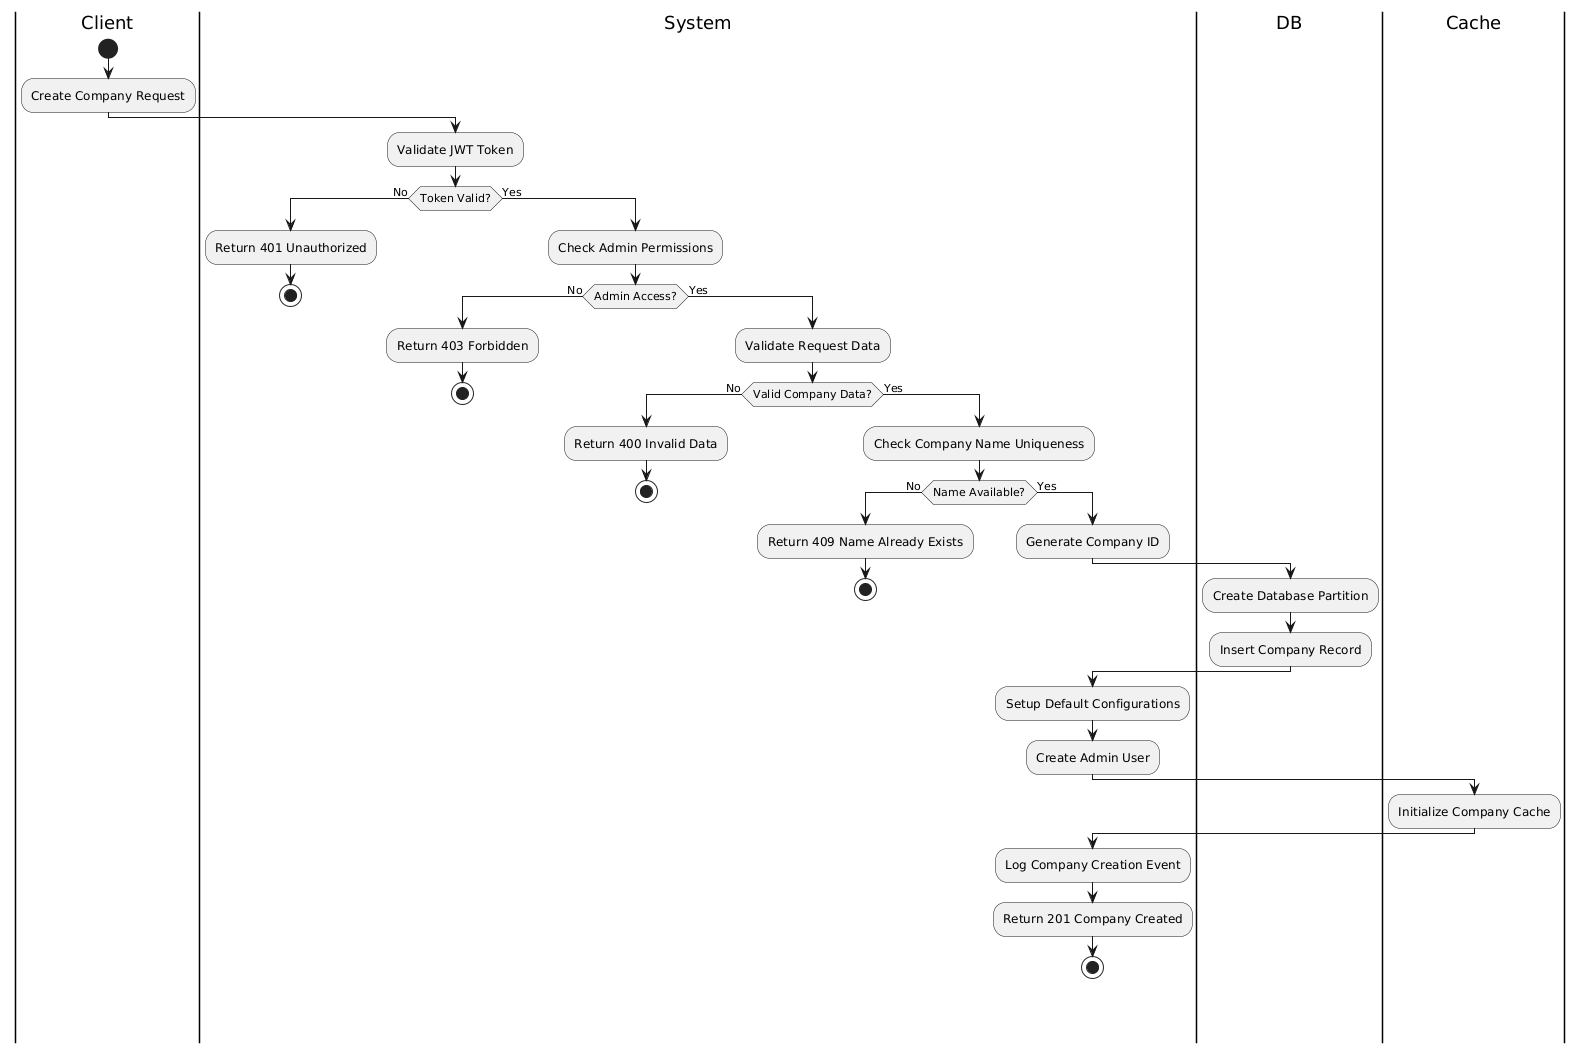

The diagram above was rendered by PlantUML. Its source (embedded in the PNG):
@startuml
' ==== CREATE COMPANY FLOW ====
|Client|
start
:Create Company Request;

|System|
:Validate JWT Token;

if (Token Valid?) then (No)
  :Return 401 Unauthorized;
  stop
else (Yes)
  :Check Admin Permissions;

  if (Admin Access?) then (No)
    :Return 403 Forbidden;
    stop
  else (Yes)
    :Validate Request Data;

    if (Valid Company Data?) then (No)
      :Return 400 Invalid Data;
      stop
    else (Yes)
      :Check Company Name Uniqueness;

      if (Name Available?) then (No)
        :Return 409 Name Already Exists;
        stop
      else (Yes)
        :Generate Company ID;

        |DB|
        :Create Database Partition;
        :Insert Company Record;

        |System|
        :Setup Default Configurations;
        :Create Admin User;

        |Cache|
        :Initialize Company Cache;

        |System|
        :Log Company Creation Event;
        :Return 201 Company Created;
        stop
      endif
    endif
  endif
endif
@enduml